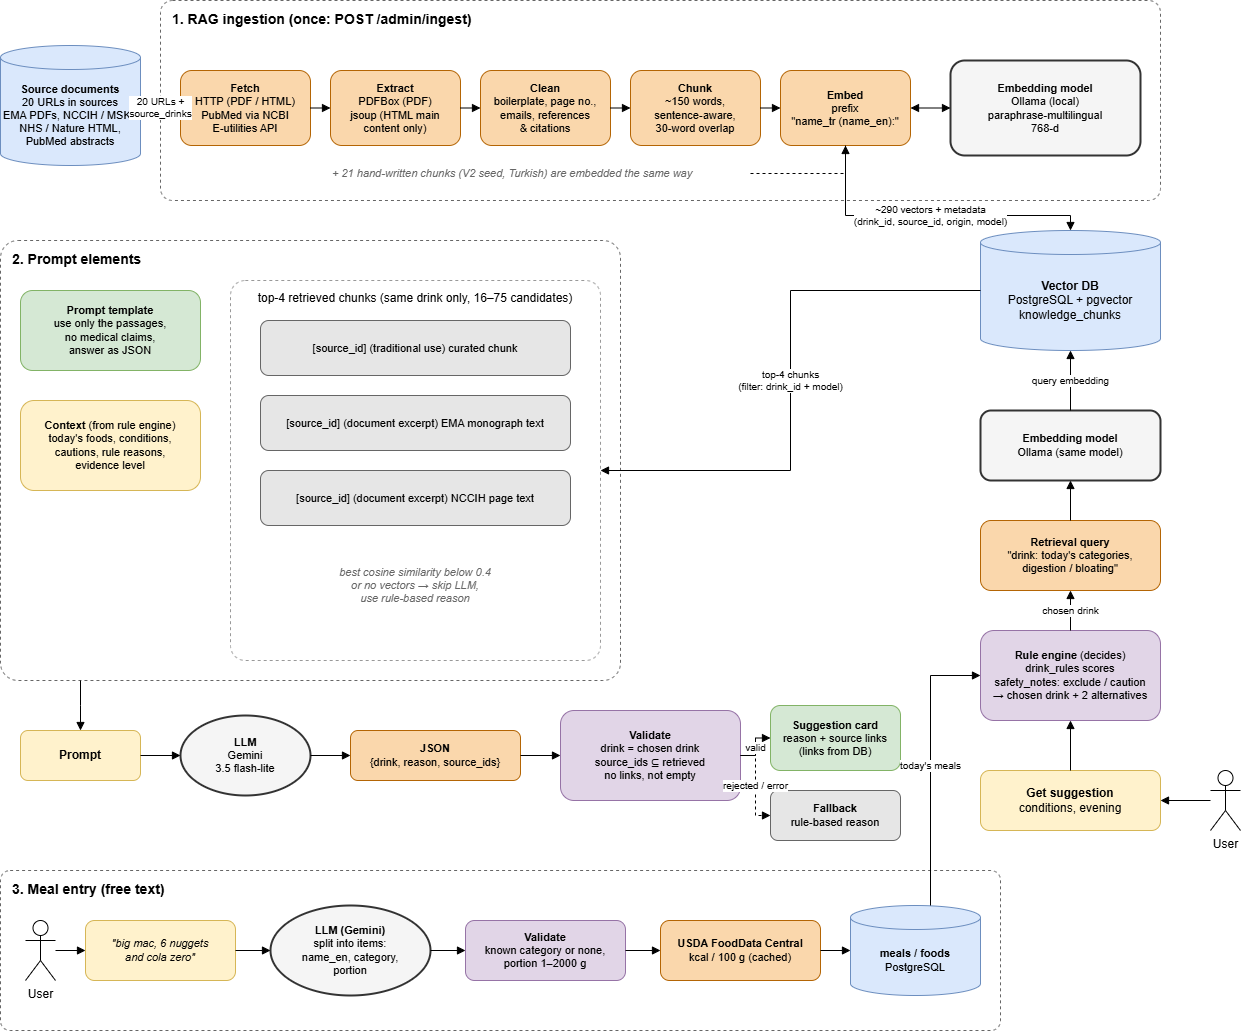

The diagram above was exported from draw.io. Its source (the exported page's mxGraphModel, read from the mxfile embedded in the PNG):
<mxGraphModel dx="1738" dy="1007" grid="1" gridSize="10" guides="1" tooltips="1" connect="1" arrows="1" fold="1" page="1" pageScale="1" pageWidth="1169" pageHeight="827" math="0" shadow="0">
  <root>
    <mxCell id="0" />
    <mxCell id="1" parent="0" />
    <mxCell id="g1" parent="1" style="rounded=1;whiteSpace=wrap;html=1;dashed=1;fillColor=none;strokeColor=#666666;verticalAlign=top;align=left;spacingLeft=10;spacingTop=4;fontSize=14;fontStyle=1;arcSize=6;" value="1. RAG ingestion (once: POST /admin/ingest)" vertex="1">
      <mxGeometry height="200" width="1000" x="180" y="10" as="geometry" />
    </mxCell>
    <mxCell id="g2" parent="1" style="rounded=1;whiteSpace=wrap;html=1;dashed=1;fillColor=none;strokeColor=#666666;verticalAlign=top;align=left;spacingLeft=10;spacingTop=4;fontSize=14;fontStyle=1;arcSize=4;" value="2. Prompt elements" vertex="1">
      <mxGeometry height="440" width="620" x="20" y="250" as="geometry" />
    </mxCell>
    <mxCell id="g3" parent="1" style="rounded=1;whiteSpace=wrap;html=1;dashed=1;fillColor=none;strokeColor=#999999;verticalAlign=top;align=center;spacingTop=4;fontSize=12;arcSize=4;" value="top-4 retrieved chunks (same drink only, 16–75 candidates)" vertex="1">
      <mxGeometry height="380" width="370" x="250" y="290" as="geometry" />
    </mxCell>
    <mxCell id="g4" parent="1" style="rounded=1;whiteSpace=wrap;html=1;dashed=1;fillColor=none;strokeColor=#666666;verticalAlign=top;align=left;spacingLeft=10;spacingTop=4;fontSize=14;fontStyle=1;arcSize=6;" value="3. Meal entry (free text)" vertex="1">
      <mxGeometry height="160" width="1000" x="20" y="880" as="geometry" />
    </mxCell>
    <mxCell id="src" parent="1" style="shape=cylinder3;whiteSpace=wrap;html=1;boundedLbl=1;backgroundOutline=1;size=12;fillColor=#dae8fc;strokeColor=#6c8ebf;fontSize=11;" value="&lt;b&gt;Source documents&lt;/b&gt;&lt;br&gt;20 URLs in sources&lt;br&gt;EMA PDFs, NCCIH / MSK /&lt;br&gt;NHS / Nature HTML,&lt;br&gt;PubMed abstracts" vertex="1">
      <mxGeometry height="120" width="140" x="20" y="55" as="geometry" />
    </mxCell>
    <mxCell id="fetch" parent="1" style="rounded=1;whiteSpace=wrap;html=1;fillColor=#fad7ac;strokeColor=#b46504;fontSize=11;" value="&lt;b&gt;Fetch&lt;/b&gt;&lt;br&gt;HTTP (PDF / HTML)&lt;br&gt;PubMed via NCBI&lt;br&gt;E-utilities API" vertex="1">
      <mxGeometry height="75" width="130" x="200" y="80" as="geometry" />
    </mxCell>
    <mxCell id="extract" parent="1" style="rounded=1;whiteSpace=wrap;html=1;fillColor=#fad7ac;strokeColor=#b46504;fontSize=11;" value="&lt;b&gt;Extract&lt;/b&gt;&lt;br&gt;PDFBox (PDF)&lt;br&gt;jsoup (HTML main&lt;br&gt;content only)" vertex="1">
      <mxGeometry height="75" width="130" x="350" y="80" as="geometry" />
    </mxCell>
    <mxCell id="clean" parent="1" style="rounded=1;whiteSpace=wrap;html=1;fillColor=#fad7ac;strokeColor=#b46504;fontSize=11;" value="&lt;b&gt;Clean&lt;/b&gt;&lt;br&gt;boilerplate, page no.,&lt;br&gt;emails, references&lt;br&gt;&amp;amp; citations" vertex="1">
      <mxGeometry height="75" width="130" x="500" y="80" as="geometry" />
    </mxCell>
    <mxCell id="chunks" parent="1" style="rounded=1;whiteSpace=wrap;html=1;fillColor=#fad7ac;strokeColor=#b46504;fontSize=11;" value="&lt;b&gt;Chunk&lt;/b&gt;&lt;br&gt;~150 words,&lt;br&gt;sentence-aware,&lt;br&gt;30-word overlap" vertex="1">
      <mxGeometry height="75" width="130" x="650" y="80" as="geometry" />
    </mxCell>
    <mxCell id="embed" parent="1" style="rounded=1;whiteSpace=wrap;html=1;fillColor=#fad7ac;strokeColor=#b46504;fontSize=11;" value="&lt;b&gt;Embed&lt;/b&gt;&lt;br&gt;prefix&lt;br&gt;&quot;name_tr (name_en):&quot;" vertex="1">
      <mxGeometry height="75" width="130" x="800" y="80" as="geometry" />
    </mxCell>
    <mxCell id="ollama1" parent="1" style="rounded=1;whiteSpace=wrap;html=1;fillColor=#f5f5f5;strokeColor=#333333;strokeWidth=2;fontSize=11;" value="&lt;b&gt;Embedding model&lt;/b&gt;&lt;br&gt;Ollama (local)&lt;br&gt;paraphrase-multilingual&lt;br&gt;768-d" vertex="1">
      <mxGeometry height="95" width="190" x="970" y="70" as="geometry" />
    </mxCell>
    <mxCell id="curated" parent="1" style="text;html=1;align=left;verticalAlign=middle;whiteSpace=wrap;fontSize=11;fontColor=#666666;fontStyle=2;" value="+ 21 hand-written chunks (V2 seed, Turkish) are embedded the same way" vertex="1">
      <mxGeometry height="30" width="420" x="350" y="168" as="geometry" />
    </mxCell>
    <mxCell id="e_src_fetch" edge="1" parent="1" source="src" style="edgeStyle=orthogonalEdgeStyle;rounded=0;html=1;endArrow=block;endFill=1;fontSize=10;" target="fetch" value="20 URLs +&lt;br&gt;source_drinks">
      <mxGeometry relative="1" as="geometry" />
    </mxCell>
    <mxCell id="e_fetch_extract" edge="1" parent="1" source="fetch" style="edgeStyle=orthogonalEdgeStyle;rounded=0;html=1;endArrow=block;endFill=1;fontSize=10;" target="extract">
      <mxGeometry relative="1" as="geometry" />
    </mxCell>
    <mxCell id="e_extract_clean" edge="1" parent="1" source="extract" style="edgeStyle=orthogonalEdgeStyle;rounded=0;html=1;endArrow=block;endFill=1;fontSize=10;" target="clean">
      <mxGeometry relative="1" as="geometry" />
    </mxCell>
    <mxCell id="e_clean_chunks" edge="1" parent="1" source="clean" style="edgeStyle=orthogonalEdgeStyle;rounded=0;html=1;endArrow=block;endFill=1;fontSize=10;" target="chunks">
      <mxGeometry relative="1" as="geometry" />
    </mxCell>
    <mxCell id="e_chunks_embed" edge="1" parent="1" source="chunks" style="edgeStyle=orthogonalEdgeStyle;rounded=0;html=1;endArrow=block;endFill=1;fontSize=10;" target="embed">
      <mxGeometry relative="1" as="geometry" />
    </mxCell>
    <mxCell id="e_curated_embed" edge="1" parent="1" source="curated" style="edgeStyle=orthogonalEdgeStyle;rounded=0;html=1;endArrow=block;endFill=1;fontSize=10;dashed=1;" target="embed">
      <mxGeometry relative="1" as="geometry" />
    </mxCell>
    <mxCell id="e_embed_ollama" edge="1" parent="1" source="embed" style="edgeStyle=orthogonalEdgeStyle;rounded=0;html=1;endArrow=block;endFill=1;fontSize=10;startArrow=block;startFill=1;" target="ollama1">
      <mxGeometry relative="1" as="geometry" />
    </mxCell>
    <mxCell id="vdb" parent="1" style="shape=cylinder3;whiteSpace=wrap;html=1;boundedLbl=1;backgroundOutline=1;size=12;fillColor=#dae8fc;strokeColor=#6c8ebf;fontSize=12;" value="&lt;b&gt;Vector DB&lt;/b&gt;&lt;br&gt;PostgreSQL + pgvector&lt;br&gt;knowledge_chunks" vertex="1">
      <mxGeometry height="120" width="180" x="1000" y="240" as="geometry" />
    </mxCell>
    <mxCell id="e_embed_vdb" edge="1" parent="1" source="embed" style="edgeStyle=orthogonalEdgeStyle;rounded=0;html=1;endArrow=block;endFill=1;fontSize=10;" target="vdb" value="~290 vectors + metadata&lt;br&gt;(drink_id, source_id, origin, model)">
      <mxGeometry relative="1" as="geometry">
        <Array as="points">
          <mxPoint x="865" y="225" />
          <mxPoint x="1090" y="225" />
        </Array>
      </mxGeometry>
    </mxCell>
    <mxCell id="ollama2" parent="1" style="rounded=1;whiteSpace=wrap;html=1;fillColor=#f5f5f5;strokeColor=#333333;strokeWidth=2;fontSize=11;" value="&lt;b&gt;Embedding model&lt;/b&gt;&lt;br&gt;Ollama (same model)" vertex="1">
      <mxGeometry height="70" width="180" x="1000" y="420" as="geometry" />
    </mxCell>
    <mxCell id="rq" parent="1" style="rounded=1;whiteSpace=wrap;html=1;fillColor=#fad7ac;strokeColor=#b46504;fontSize=11;" value="&lt;b&gt;Retrieval query&lt;/b&gt;&lt;br&gt;&quot;drink: today's categories,&lt;br&gt;digestion / bloating&quot;" vertex="1">
      <mxGeometry height="70" width="180" x="1000" y="530" as="geometry" />
    </mxCell>
    <mxCell id="rules" parent="1" style="rounded=1;whiteSpace=wrap;html=1;fillColor=#e1d5e7;strokeColor=#9673a6;fontSize=11;" value="&lt;b&gt;Rule engine&lt;/b&gt; (decides)&lt;br&gt;drink_rules scores&lt;br&gt;safety_notes: exclude / caution&lt;br&gt;→ chosen drink + 2 alternatives" vertex="1">
      <mxGeometry height="90" width="180" x="1000" y="640" as="geometry" />
    </mxCell>
    <mxCell id="req" parent="1" style="rounded=1;whiteSpace=wrap;html=1;fillColor=#fff2cc;strokeColor=#d6b656;fontSize=12;" value="&lt;b&gt;Get suggestion&lt;/b&gt;&lt;br&gt;conditions, evening" vertex="1">
      <mxGeometry height="60" width="180" x="1000" y="780" as="geometry" />
    </mxCell>
    <mxCell id="actor1" parent="1" style="shape=umlActor;verticalLabelPosition=bottom;verticalAlign=top;html=1;outlineConnect=0;" value="User" vertex="1">
      <mxGeometry height="60" width="30" x="1230" y="780" as="geometry" />
    </mxCell>
    <mxCell id="e_actor_req" edge="1" parent="1" source="actor1" style="edgeStyle=orthogonalEdgeStyle;rounded=0;html=1;endArrow=block;endFill=1;" target="req">
      <mxGeometry relative="1" as="geometry" />
    </mxCell>
    <mxCell id="e_req_rules" edge="1" parent="1" source="req" style="edgeStyle=orthogonalEdgeStyle;rounded=0;html=1;endArrow=block;endFill=1;" target="rules">
      <mxGeometry relative="1" as="geometry" />
    </mxCell>
    <mxCell id="e_rules_rq" edge="1" parent="1" source="rules" style="edgeStyle=orthogonalEdgeStyle;rounded=0;html=1;endArrow=block;endFill=1;fontSize=10;" target="rq" value="chosen drink">
      <mxGeometry relative="1" as="geometry" />
    </mxCell>
    <mxCell id="e_rq_ollama2" edge="1" parent="1" source="rq" style="edgeStyle=orthogonalEdgeStyle;rounded=0;html=1;endArrow=block;endFill=1;" target="ollama2">
      <mxGeometry relative="1" as="geometry" />
    </mxCell>
    <mxCell id="e_ollama2_vdb" edge="1" parent="1" source="ollama2" style="edgeStyle=orthogonalEdgeStyle;rounded=0;html=1;endArrow=block;endFill=1;fontSize=10;" target="vdb" value="query embedding">
      <mxGeometry relative="1" as="geometry" />
    </mxCell>
    <mxCell id="tmpl" parent="1" style="rounded=1;whiteSpace=wrap;html=1;fillColor=#d5e8d4;strokeColor=#82b366;fontSize=11;" value="&lt;b&gt;Prompt template&lt;/b&gt;&lt;br&gt;use only the passages,&lt;br&gt;no medical claims,&lt;br&gt;answer as JSON" vertex="1">
      <mxGeometry height="80" width="180" x="40" y="300" as="geometry" />
    </mxCell>
    <mxCell id="ctx" parent="1" style="rounded=1;whiteSpace=wrap;html=1;fillColor=#fff2cc;strokeColor=#d6b656;fontSize=11;" value="&lt;b&gt;Context&lt;/b&gt; (from rule engine)&lt;br&gt;today's foods, conditions,&lt;br&gt;cautions, rule reasons,&lt;br&gt;evidence level" vertex="1">
      <mxGeometry height="90" width="180" x="40" y="410" as="geometry" />
    </mxCell>
    <mxCell id="c1" parent="1" style="rounded=1;whiteSpace=wrap;html=1;fillColor=#e6e6e6;strokeColor=#666666;fontSize=11;" value="[source_id] (traditional use) curated chunk" vertex="1">
      <mxGeometry height="55" width="310" x="280" y="330" as="geometry" />
    </mxCell>
    <mxCell id="c2" parent="1" style="rounded=1;whiteSpace=wrap;html=1;fillColor=#e6e6e6;strokeColor=#666666;fontSize=11;" value="[source_id] (document excerpt) EMA monograph text" vertex="1">
      <mxGeometry height="55" width="310" x="280" y="405" as="geometry" />
    </mxCell>
    <mxCell id="c3" parent="1" style="rounded=1;whiteSpace=wrap;html=1;fillColor=#e6e6e6;strokeColor=#666666;fontSize=11;" value="[source_id] (document excerpt) NCCIH page text" vertex="1">
      <mxGeometry height="55" width="310" x="280" y="480" as="geometry" />
    </mxCell>
    <mxCell id="thr" parent="1" style="text;html=1;align=center;verticalAlign=middle;whiteSpace=wrap;fontSize=11;fontColor=#666666;fontStyle=2;" value="best cosine similarity below 0.4&lt;br&gt;or no vectors → skip LLM,&lt;br&gt;use rule-based reason" vertex="1">
      <mxGeometry height="60" width="310" x="280" y="565" as="geometry" />
    </mxCell>
    <mxCell id="e_vdb_g3" edge="1" parent="1" source="vdb" style="edgeStyle=orthogonalEdgeStyle;rounded=0;html=1;endArrow=block;endFill=1;fontSize=10;" target="g3" value="top-4 chunks&lt;br&gt;(filter: drink_id + model)">
      <mxGeometry relative="1" as="geometry" />
    </mxCell>
    <mxCell id="prompt" parent="1" style="rounded=1;whiteSpace=wrap;html=1;fillColor=#fff2cc;strokeColor=#d6b656;fontSize=12;" value="&lt;b&gt;Prompt&lt;/b&gt;" vertex="1">
      <mxGeometry height="50" width="120" x="40" y="740" as="geometry" />
    </mxCell>
    <mxCell id="llm" parent="1" style="ellipse;whiteSpace=wrap;html=1;fillColor=#f5f5f5;strokeColor=#333333;strokeWidth=2;fontSize=11;" value="&lt;b&gt;LLM&lt;/b&gt;&lt;br&gt;Gemini&lt;br&gt;3.5 flash-lite" vertex="1">
      <mxGeometry height="80" width="130" x="200" y="725" as="geometry" />
    </mxCell>
    <mxCell id="json" parent="1" style="rounded=1;whiteSpace=wrap;html=1;fillColor=#fad7ac;strokeColor=#b46504;fontSize=11;" value="&lt;b&gt;JSON&lt;/b&gt;&lt;br&gt;{drink, reason, source_ids}" vertex="1">
      <mxGeometry height="50" width="170" x="370" y="740" as="geometry" />
    </mxCell>
    <mxCell id="val" parent="1" style="rounded=1;whiteSpace=wrap;html=1;fillColor=#e1d5e7;strokeColor=#9673a6;fontSize=11;" value="&lt;b&gt;Validate&lt;/b&gt;&lt;br&gt;drink = chosen drink&lt;br&gt;source_ids ⊆ retrieved&lt;br&gt;no links, not empty" vertex="1">
      <mxGeometry height="90" width="180" x="580" y="720" as="geometry" />
    </mxCell>
    <mxCell id="ans" parent="1" style="rounded=1;whiteSpace=wrap;html=1;fillColor=#d5e8d4;strokeColor=#82b366;fontSize=11;" value="&lt;b&gt;Suggestion card&lt;/b&gt;&lt;br&gt;reason + source links&lt;br&gt;(links from DB)" vertex="1">
      <mxGeometry height="65" width="130" x="790" y="715" as="geometry" />
    </mxCell>
    <mxCell id="fb" parent="1" style="rounded=1;whiteSpace=wrap;html=1;fillColor=#e6e6e6;strokeColor=#666666;fontSize=11;" value="&lt;b&gt;Fallback&lt;/b&gt;&lt;br&gt;rule-based reason" vertex="1">
      <mxGeometry height="50" width="130" x="790" y="800" as="geometry" />
    </mxCell>
    <mxCell id="e_g2_prompt" edge="1" parent="1" source="g2" style="edgeStyle=orthogonalEdgeStyle;rounded=0;html=1;endArrow=block;endFill=1;" target="prompt">
      <mxGeometry relative="1" as="geometry">
        <Array as="points">
          <mxPoint x="100" y="715" />
        </Array>
      </mxGeometry>
    </mxCell>
    <mxCell id="e_prompt_llm" edge="1" parent="1" source="prompt" style="edgeStyle=orthogonalEdgeStyle;rounded=0;html=1;endArrow=block;endFill=1;" target="llm">
      <mxGeometry relative="1" as="geometry" />
    </mxCell>
    <mxCell id="e_llm_json" edge="1" parent="1" source="llm" style="edgeStyle=orthogonalEdgeStyle;rounded=0;html=1;endArrow=block;endFill=1;" target="json">
      <mxGeometry relative="1" as="geometry" />
    </mxCell>
    <mxCell id="e_json_val" edge="1" parent="1" source="json" style="edgeStyle=orthogonalEdgeStyle;rounded=0;html=1;endArrow=block;endFill=1;" target="val">
      <mxGeometry relative="1" as="geometry" />
    </mxCell>
    <mxCell id="e_val_ans" edge="1" parent="1" source="val" style="edgeStyle=orthogonalEdgeStyle;rounded=0;html=1;endArrow=block;endFill=1;fontSize=10;" target="ans" value="valid">
      <mxGeometry relative="1" as="geometry" />
    </mxCell>
    <mxCell id="e_val_fb" edge="1" parent="1" source="val" style="edgeStyle=orthogonalEdgeStyle;rounded=0;html=1;endArrow=block;endFill=1;dashed=1;fontSize=10;" target="fb" value="rejected / error">
      <mxGeometry relative="1" as="geometry" />
    </mxCell>
    <mxCell id="actor2" parent="1" style="shape=umlActor;verticalLabelPosition=bottom;verticalAlign=top;html=1;outlineConnect=0;" value="User" vertex="1">
      <mxGeometry height="60" width="30" x="45" y="930" as="geometry" />
    </mxCell>
    <mxCell id="free" parent="1" style="rounded=1;whiteSpace=wrap;html=1;fillColor=#fff2cc;strokeColor=#d6b656;fontSize=11;fontStyle=2;" value="&quot;big mac, 6 nuggets&lt;br&gt;and cola zero&quot;" vertex="1">
      <mxGeometry height="60" width="150" x="105" y="930" as="geometry" />
    </mxCell>
    <mxCell id="parse" parent="1" style="ellipse;whiteSpace=wrap;html=1;fillColor=#f5f5f5;strokeColor=#333333;strokeWidth=2;fontSize=11;" value="&lt;b&gt;LLM (Gemini)&lt;/b&gt;&lt;br&gt;split into items:&lt;br&gt;name_en, category,&lt;br&gt;portion" vertex="1">
      <mxGeometry height="90" width="160" x="290" y="915" as="geometry" />
    </mxCell>
    <mxCell id="val2" parent="1" style="rounded=1;whiteSpace=wrap;html=1;fillColor=#e1d5e7;strokeColor=#9673a6;fontSize=11;" value="&lt;b&gt;Validate&lt;/b&gt;&lt;br&gt;known category or none,&lt;br&gt;portion 1–2000 g" vertex="1">
      <mxGeometry height="60" width="160" x="485" y="930" as="geometry" />
    </mxCell>
    <mxCell id="usda" parent="1" style="rounded=1;whiteSpace=wrap;html=1;fillColor=#fad7ac;strokeColor=#b46504;fontSize=11;" value="&lt;b&gt;USDA FoodData Central&lt;/b&gt;&lt;br&gt;kcal / 100 g (cached)" vertex="1">
      <mxGeometry height="60" width="160" x="680" y="930" as="geometry" />
    </mxCell>
    <mxCell id="mdb" parent="1" style="shape=cylinder3;whiteSpace=wrap;html=1;boundedLbl=1;backgroundOutline=1;size=12;fillColor=#dae8fc;strokeColor=#6c8ebf;fontSize=11;" value="&lt;b&gt;meals / foods&lt;/b&gt;&lt;br&gt;PostgreSQL" vertex="1">
      <mxGeometry height="90" width="130" x="870" y="915" as="geometry" />
    </mxCell>
    <mxCell id="e_actor2_free" edge="1" parent="1" source="actor2" style="edgeStyle=orthogonalEdgeStyle;rounded=0;html=1;endArrow=block;endFill=1;" target="free">
      <mxGeometry relative="1" as="geometry" />
    </mxCell>
    <mxCell id="e_free_parse" edge="1" parent="1" source="free" style="edgeStyle=orthogonalEdgeStyle;rounded=0;html=1;endArrow=block;endFill=1;" target="parse">
      <mxGeometry relative="1" as="geometry" />
    </mxCell>
    <mxCell id="e_parse_val2" edge="1" parent="1" source="parse" style="edgeStyle=orthogonalEdgeStyle;rounded=0;html=1;endArrow=block;endFill=1;" target="val2">
      <mxGeometry relative="1" as="geometry" />
    </mxCell>
    <mxCell id="e_val2_usda" edge="1" parent="1" source="val2" style="edgeStyle=orthogonalEdgeStyle;rounded=0;html=1;endArrow=block;endFill=1;" target="usda">
      <mxGeometry relative="1" as="geometry" />
    </mxCell>
    <mxCell id="e_usda_mdb" edge="1" parent="1" source="usda" style="edgeStyle=orthogonalEdgeStyle;rounded=0;html=1;endArrow=block;endFill=1;" target="mdb">
      <mxGeometry relative="1" as="geometry" />
    </mxCell>
    <mxCell id="e_mdb_rules" edge="1" parent="1" source="mdb" style="edgeStyle=orthogonalEdgeStyle;rounded=0;html=1;endArrow=block;endFill=1;fontSize=10;" target="rules" value="today's meals">
      <mxGeometry relative="1" as="geometry">
        <Array as="points">
          <mxPoint x="950" y="685" />
        </Array>
      </mxGeometry>
    </mxCell>
  </root>
</mxGraphModel>